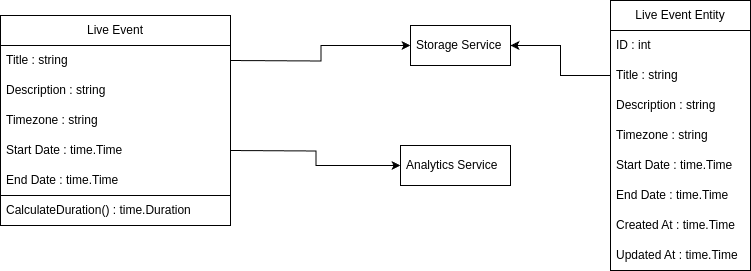

The diagram above was exported from draw.io. Its source (the exported page's mxGraphModel, read from the mxfile embedded in the PNG):
<mxGraphModel dx="1362" dy="759" grid="1" gridSize="10" guides="1" tooltips="1" connect="1" arrows="1" fold="1" page="1" pageScale="1" pageWidth="850" pageHeight="1100" math="0" shadow="0">
  <root>
    <mxCell id="0" />
    <mxCell id="1" parent="0" />
    <mxCell id="NTwG8LFEyZX5EmCcU1KF-21" value="Storage Service" style="rounded=0;whiteSpace=wrap;html=1;strokeColor=default;align=left;verticalAlign=middle;spacingLeft=4;spacingRight=4;fontFamily=Helvetica;fontSize=12;fontColor=default;fillColor=none;gradientColor=none;" parent="1" vertex="1">
      <mxGeometry x="580" y="80" width="100" height="40" as="geometry" />
    </mxCell>
    <mxCell id="NTwG8LFEyZX5EmCcU1KF-23" value="Analytics Service" style="rounded=0;whiteSpace=wrap;html=1;strokeColor=default;align=left;verticalAlign=middle;spacingLeft=4;spacingRight=4;fontFamily=Helvetica;fontSize=12;fontColor=default;fillColor=none;gradientColor=none;" parent="1" vertex="1">
      <mxGeometry x="570" y="200" width="110" height="40" as="geometry" />
    </mxCell>
    <mxCell id="pFgQ7EKrYh8SmLVjJu3J-12" value="Live Event" style="swimlane;fontStyle=0;childLayout=stackLayout;horizontal=1;startSize=30;horizontalStack=0;resizeParent=1;resizeParentMax=0;resizeLast=0;collapsible=1;marginBottom=0;whiteSpace=wrap;html=1;" parent="1" vertex="1">
      <mxGeometry x="170" y="70" width="230" height="210" as="geometry" />
    </mxCell>
    <mxCell id="pFgQ7EKrYh8SmLVjJu3J-13" value="Title : string" style="text;strokeColor=none;fillColor=none;align=left;verticalAlign=middle;spacingLeft=4;spacingRight=4;overflow=hidden;points=[[0,0.5],[1,0.5]];portConstraint=eastwest;rotatable=0;whiteSpace=wrap;html=1;" parent="pFgQ7EKrYh8SmLVjJu3J-12" vertex="1">
      <mxGeometry y="30" width="230" height="30" as="geometry" />
    </mxCell>
    <mxCell id="pFgQ7EKrYh8SmLVjJu3J-14" value="Description : string" style="text;strokeColor=none;fillColor=none;align=left;verticalAlign=middle;spacingLeft=4;spacingRight=4;overflow=hidden;points=[[0,0.5],[1,0.5]];portConstraint=eastwest;rotatable=0;whiteSpace=wrap;html=1;" parent="pFgQ7EKrYh8SmLVjJu3J-12" vertex="1">
      <mxGeometry y="60" width="230" height="30" as="geometry" />
    </mxCell>
    <mxCell id="pFgQ7EKrYh8SmLVjJu3J-15" value="Timezone : string" style="text;strokeColor=none;fillColor=none;align=left;verticalAlign=middle;spacingLeft=4;spacingRight=4;overflow=hidden;points=[[0,0.5],[1,0.5]];portConstraint=eastwest;rotatable=0;whiteSpace=wrap;html=1;" parent="pFgQ7EKrYh8SmLVjJu3J-12" vertex="1">
      <mxGeometry y="90" width="230" height="30" as="geometry" />
    </mxCell>
    <mxCell id="pFgQ7EKrYh8SmLVjJu3J-16" value="Start Date : time.Time" style="text;strokeColor=none;fillColor=none;align=left;verticalAlign=middle;spacingLeft=4;spacingRight=4;overflow=hidden;points=[[0,0.5],[1,0.5]];portConstraint=eastwest;rotatable=0;whiteSpace=wrap;html=1;" parent="pFgQ7EKrYh8SmLVjJu3J-12" vertex="1">
      <mxGeometry y="120" width="230" height="30" as="geometry" />
    </mxCell>
    <mxCell id="pFgQ7EKrYh8SmLVjJu3J-17" value="End Date : time.Time" style="text;strokeColor=none;fillColor=none;align=left;verticalAlign=middle;spacingLeft=4;spacingRight=4;overflow=hidden;points=[[0,0.5],[1,0.5]];portConstraint=eastwest;rotatable=0;whiteSpace=wrap;html=1;" parent="pFgQ7EKrYh8SmLVjJu3J-12" vertex="1">
      <mxGeometry y="150" width="230" height="30" as="geometry" />
    </mxCell>
    <mxCell id="pFgQ7EKrYh8SmLVjJu3J-18" value="CalculateDuration() : time.Duration" style="text;strokeColor=default;fillColor=none;align=left;verticalAlign=middle;spacingLeft=4;spacingRight=4;overflow=hidden;points=[[0,0.5],[1,0.5]];portConstraint=eastwest;rotatable=0;whiteSpace=wrap;html=1;" parent="pFgQ7EKrYh8SmLVjJu3J-12" vertex="1">
      <mxGeometry y="180" width="230" height="30" as="geometry" />
    </mxCell>
    <mxCell id="sbeiFLFXzPvH5_3StMcE-14" style="edgeStyle=orthogonalEdgeStyle;rounded=0;orthogonalLoop=1;jettySize=auto;html=1;exitX=1;exitY=0.5;exitDx=0;exitDy=0;" edge="1" parent="1" target="NTwG8LFEyZX5EmCcU1KF-21">
      <mxGeometry relative="1" as="geometry">
        <mxPoint x="400" y="115" as="sourcePoint" />
      </mxGeometry>
    </mxCell>
    <mxCell id="sbeiFLFXzPvH5_3StMcE-15" style="edgeStyle=orthogonalEdgeStyle;rounded=0;orthogonalLoop=1;jettySize=auto;html=1;exitX=1;exitY=0.5;exitDx=0;exitDy=0;" edge="1" parent="1" target="NTwG8LFEyZX5EmCcU1KF-23">
      <mxGeometry relative="1" as="geometry">
        <mxPoint x="400" y="205" as="sourcePoint" />
      </mxGeometry>
    </mxCell>
    <mxCell id="sbeiFLFXzPvH5_3StMcE-17" value="Live Event Entity" style="swimlane;fontStyle=0;childLayout=stackLayout;horizontal=1;startSize=30;horizontalStack=0;resizeParent=1;resizeParentMax=0;resizeLast=0;collapsible=1;marginBottom=0;whiteSpace=wrap;html=1;" vertex="1" parent="1">
      <mxGeometry x="780" y="55" width="140" height="270" as="geometry" />
    </mxCell>
    <mxCell id="sbeiFLFXzPvH5_3StMcE-18" value="ID : int" style="text;strokeColor=none;fillColor=none;align=left;verticalAlign=middle;spacingLeft=4;spacingRight=4;overflow=hidden;points=[[0,0.5],[1,0.5]];portConstraint=eastwest;rotatable=0;whiteSpace=wrap;html=1;" vertex="1" parent="sbeiFLFXzPvH5_3StMcE-17">
      <mxGeometry y="30" width="140" height="30" as="geometry" />
    </mxCell>
    <mxCell id="sbeiFLFXzPvH5_3StMcE-25" value="Title : string" style="text;strokeColor=none;fillColor=none;align=left;verticalAlign=middle;spacingLeft=4;spacingRight=4;overflow=hidden;points=[[0,0.5],[1,0.5]];portConstraint=eastwest;rotatable=0;whiteSpace=wrap;html=1;" vertex="1" parent="sbeiFLFXzPvH5_3StMcE-17">
      <mxGeometry y="60" width="140" height="30" as="geometry" />
    </mxCell>
    <mxCell id="sbeiFLFXzPvH5_3StMcE-19" value="Description : string" style="text;strokeColor=none;fillColor=none;align=left;verticalAlign=middle;spacingLeft=4;spacingRight=4;overflow=hidden;points=[[0,0.5],[1,0.5]];portConstraint=eastwest;rotatable=0;whiteSpace=wrap;html=1;" vertex="1" parent="sbeiFLFXzPvH5_3StMcE-17">
      <mxGeometry y="90" width="140" height="30" as="geometry" />
    </mxCell>
    <mxCell id="sbeiFLFXzPvH5_3StMcE-20" value="Timezone : string" style="text;strokeColor=none;fillColor=none;align=left;verticalAlign=middle;spacingLeft=4;spacingRight=4;overflow=hidden;points=[[0,0.5],[1,0.5]];portConstraint=eastwest;rotatable=0;whiteSpace=wrap;html=1;" vertex="1" parent="sbeiFLFXzPvH5_3StMcE-17">
      <mxGeometry y="120" width="140" height="30" as="geometry" />
    </mxCell>
    <mxCell id="sbeiFLFXzPvH5_3StMcE-21" value="Start Date : time.Time" style="text;strokeColor=none;fillColor=none;align=left;verticalAlign=middle;spacingLeft=4;spacingRight=4;overflow=hidden;points=[[0,0.5],[1,0.5]];portConstraint=eastwest;rotatable=0;whiteSpace=wrap;html=1;" vertex="1" parent="sbeiFLFXzPvH5_3StMcE-17">
      <mxGeometry y="150" width="140" height="30" as="geometry" />
    </mxCell>
    <mxCell id="sbeiFLFXzPvH5_3StMcE-22" value="End Date : time.Time" style="text;strokeColor=none;fillColor=none;align=left;verticalAlign=middle;spacingLeft=4;spacingRight=4;overflow=hidden;points=[[0,0.5],[1,0.5]];portConstraint=eastwest;rotatable=0;whiteSpace=wrap;html=1;" vertex="1" parent="sbeiFLFXzPvH5_3StMcE-17">
      <mxGeometry y="180" width="140" height="30" as="geometry" />
    </mxCell>
    <mxCell id="sbeiFLFXzPvH5_3StMcE-23" value="Created At : time.Time" style="text;strokeColor=none;fillColor=none;align=left;verticalAlign=middle;spacingLeft=4;spacingRight=4;overflow=hidden;points=[[0,0.5],[1,0.5]];portConstraint=eastwest;rotatable=0;whiteSpace=wrap;html=1;" vertex="1" parent="sbeiFLFXzPvH5_3StMcE-17">
      <mxGeometry y="210" width="140" height="30" as="geometry" />
    </mxCell>
    <mxCell id="sbeiFLFXzPvH5_3StMcE-24" value="Updated At : time.Time" style="text;strokeColor=none;fillColor=none;align=left;verticalAlign=middle;spacingLeft=4;spacingRight=4;overflow=hidden;points=[[0,0.5],[1,0.5]];portConstraint=eastwest;rotatable=0;whiteSpace=wrap;html=1;" vertex="1" parent="sbeiFLFXzPvH5_3StMcE-17">
      <mxGeometry y="240" width="140" height="30" as="geometry" />
    </mxCell>
    <mxCell id="sbeiFLFXzPvH5_3StMcE-26" style="edgeStyle=orthogonalEdgeStyle;rounded=0;orthogonalLoop=1;jettySize=auto;html=1;exitX=0;exitY=0.5;exitDx=0;exitDy=0;entryX=1;entryY=0.5;entryDx=0;entryDy=0;" edge="1" parent="1" source="sbeiFLFXzPvH5_3StMcE-25" target="NTwG8LFEyZX5EmCcU1KF-21">
      <mxGeometry relative="1" as="geometry" />
    </mxCell>
  </root>
</mxGraphModel>